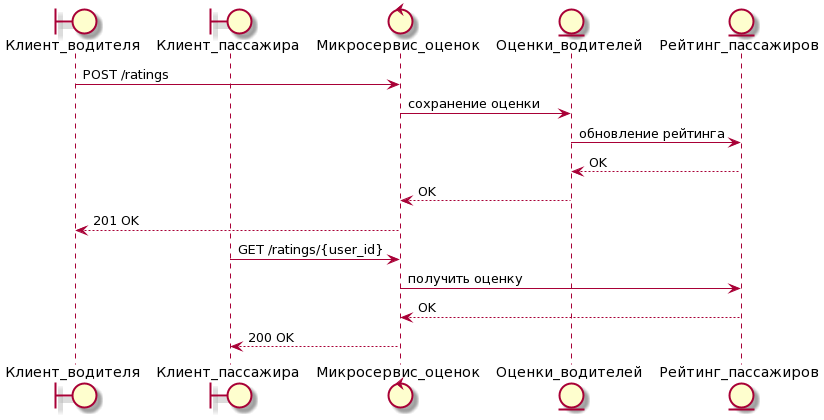

The diagram above was rendered by PlantUML. Its source (embedded in the PNG):
@startuml
boundary Клиент_водителя
boundary Клиент_пассажира
control Микросервис_оценок
entity Оценки_водителей
entity Рейтинг_пассажиров

Клиент_водителя -> Микросервис_оценок: POST /ratings
Микросервис_оценок -> Оценки_водителей: сохранение оценки
Оценки_водителей -> Рейтинг_пассажиров: обновление рейтинга
Рейтинг_пассажиров --> Оценки_водителей: OK
Оценки_водителей --> Микросервис_оценок: OK
Микросервис_оценок --> Клиент_водителя: 201 OK

Клиент_пассажира -> Микросервис_оценок: GET /ratings/{user_id}
Микросервис_оценок -> Рейтинг_пассажиров: получить оценку
Рейтинг_пассажиров --> Микросервис_оценок: OK
Микросервис_оценок --> Клиент_пассажира: 200 OK
@enduml